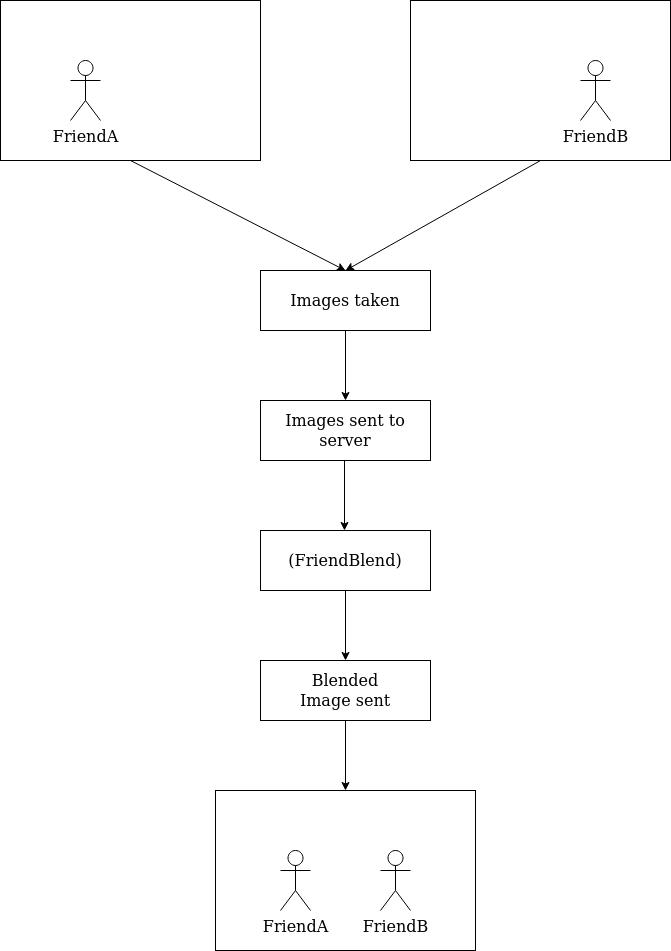

The diagram above was exported from draw.io. Its source (the exported page's mxGraphModel, read from the mxfile embedded in the PNG):
<mxGraphModel dx="1382" dy="1896" grid="1" gridSize="10" guides="1" tooltips="1" connect="1" arrows="1" fold="1" page="1" pageScale="1" pageWidth="850" pageHeight="1100" math="0" shadow="0">
  <root>
    <mxCell id="0" />
    <mxCell id="1" parent="0" />
    <mxCell id="xibACWRoP69yU551q4Yr-1" value="" style="rounded=0;whiteSpace=wrap;html=1;fontFamily=Lucida Console;fontSize=16;" vertex="1" parent="1">
      <mxGeometry x="340" y="110" width="170" height="60" as="geometry" />
    </mxCell>
    <mxCell id="xibACWRoP69yU551q4Yr-2" value="Images taken" style="text;html=1;strokeColor=none;fillColor=none;align=center;verticalAlign=middle;whiteSpace=wrap;rounded=0;fontFamily=Lucida Console;fontSize=16;" vertex="1" parent="1">
      <mxGeometry x="360" y="130" width="130" height="20" as="geometry" />
    </mxCell>
    <mxCell id="xibACWRoP69yU551q4Yr-3" value="" style="endArrow=classic;html=1;fontFamily=Lucida Console;fontSize=16;exitX=0.5;exitY=1;exitDx=0;exitDy=0;" edge="1" parent="1" source="xibACWRoP69yU551q4Yr-1">
      <mxGeometry width="50" height="50" relative="1" as="geometry">
        <mxPoint x="400" y="430" as="sourcePoint" />
        <mxPoint x="425" y="240" as="targetPoint" />
      </mxGeometry>
    </mxCell>
    <mxCell id="xibACWRoP69yU551q4Yr-4" value="" style="rounded=0;whiteSpace=wrap;html=1;fontFamily=Lucida Console;fontSize=16;" vertex="1" parent="1">
      <mxGeometry x="340" y="240" width="170" height="60" as="geometry" />
    </mxCell>
    <mxCell id="xibACWRoP69yU551q4Yr-5" value="&lt;div&gt;Images sent to server&lt;/div&gt;" style="text;html=1;strokeColor=none;fillColor=none;align=center;verticalAlign=middle;whiteSpace=wrap;rounded=0;fontFamily=Lucida Console;fontSize=16;" vertex="1" parent="1">
      <mxGeometry x="360" y="260" width="130" height="20" as="geometry" />
    </mxCell>
    <mxCell id="xibACWRoP69yU551q4Yr-9" value="" style="endArrow=classic;html=1;fontFamily=Lucida Console;fontSize=16;exitX=0.5;exitY=1;exitDx=0;exitDy=0;" edge="1" parent="1">
      <mxGeometry width="50" height="50" relative="1" as="geometry">
        <mxPoint x="424" y="300" as="sourcePoint" />
        <mxPoint x="424" y="370" as="targetPoint" />
      </mxGeometry>
    </mxCell>
    <mxCell id="xibACWRoP69yU551q4Yr-10" value="" style="rounded=0;whiteSpace=wrap;html=1;fontFamily=Lucida Console;fontSize=16;" vertex="1" parent="1">
      <mxGeometry x="340" y="370" width="170" height="60" as="geometry" />
    </mxCell>
    <mxCell id="xibACWRoP69yU551q4Yr-11" value="&lt;div&gt;(FriendBlend)&lt;/div&gt;" style="text;html=1;strokeColor=none;fillColor=none;align=center;verticalAlign=middle;whiteSpace=wrap;rounded=0;fontFamily=Lucida Console;fontSize=16;" vertex="1" parent="1">
      <mxGeometry x="360" y="390" width="130" height="20" as="geometry" />
    </mxCell>
    <mxCell id="xibACWRoP69yU551q4Yr-12" value="" style="endArrow=classic;html=1;fontFamily=Lucida Console;fontSize=16;exitX=0.5;exitY=1;exitDx=0;exitDy=0;" edge="1" parent="1" source="xibACWRoP69yU551q4Yr-10">
      <mxGeometry width="50" height="50" relative="1" as="geometry">
        <mxPoint x="400" y="690" as="sourcePoint" />
        <mxPoint x="425" y="500" as="targetPoint" />
      </mxGeometry>
    </mxCell>
    <mxCell id="xibACWRoP69yU551q4Yr-13" value="" style="rounded=0;whiteSpace=wrap;html=1;fontFamily=Lucida Console;fontSize=16;" vertex="1" parent="1">
      <mxGeometry x="340" y="500" width="170" height="60" as="geometry" />
    </mxCell>
    <mxCell id="xibACWRoP69yU551q4Yr-14" value="&lt;div&gt;Blended&lt;/div&gt;&lt;div&gt; Image sent&lt;/div&gt;" style="text;html=1;strokeColor=none;fillColor=none;align=center;verticalAlign=middle;whiteSpace=wrap;rounded=0;fontFamily=Lucida Console;fontSize=16;" vertex="1" parent="1">
      <mxGeometry x="360" y="520" width="130" height="20" as="geometry" />
    </mxCell>
    <mxCell id="xibACWRoP69yU551q4Yr-15" value="" style="endArrow=classic;html=1;fontFamily=Lucida Console;fontSize=16;exitX=0.5;exitY=1;exitDx=0;exitDy=0;" edge="1" parent="1" source="xibACWRoP69yU551q4Yr-13">
      <mxGeometry width="50" height="50" relative="1" as="geometry">
        <mxPoint x="400" y="820" as="sourcePoint" />
        <mxPoint x="425" y="630" as="targetPoint" />
      </mxGeometry>
    </mxCell>
    <mxCell id="xibACWRoP69yU551q4Yr-17" value="" style="rounded=0;whiteSpace=wrap;html=1;fontFamily=Lucida Console;fontSize=16;" vertex="1" parent="1">
      <mxGeometry x="80" y="-160" width="260" height="160" as="geometry" />
    </mxCell>
    <mxCell id="xibACWRoP69yU551q4Yr-18" value="" style="rounded=0;whiteSpace=wrap;html=1;fontFamily=Lucida Console;fontSize=16;" vertex="1" parent="1">
      <mxGeometry x="490" y="-160" width="260" height="160" as="geometry" />
    </mxCell>
    <mxCell id="xibACWRoP69yU551q4Yr-19" value="&lt;div&gt;FriendA&lt;/div&gt;" style="shape=umlActor;verticalLabelPosition=bottom;verticalAlign=top;html=1;outlineConnect=0;fontFamily=Lucida Console;fontSize=16;" vertex="1" parent="1">
      <mxGeometry x="150" y="-100" width="30" height="60" as="geometry" />
    </mxCell>
    <mxCell id="xibACWRoP69yU551q4Yr-20" value="FriendB" style="shape=umlActor;verticalLabelPosition=bottom;verticalAlign=top;html=1;outlineConnect=0;fontFamily=Lucida Console;fontSize=16;" vertex="1" parent="1">
      <mxGeometry x="660" y="-100" width="30" height="60" as="geometry" />
    </mxCell>
    <mxCell id="xibACWRoP69yU551q4Yr-21" value="" style="endArrow=classic;html=1;fontFamily=Lucida Console;fontSize=16;exitX=0.5;exitY=1;exitDx=0;exitDy=0;entryX=0.5;entryY=0;entryDx=0;entryDy=0;" edge="1" parent="1" source="xibACWRoP69yU551q4Yr-17" target="xibACWRoP69yU551q4Yr-1">
      <mxGeometry width="50" height="50" relative="1" as="geometry">
        <mxPoint x="400" y="190" as="sourcePoint" />
        <mxPoint x="450" y="140" as="targetPoint" />
      </mxGeometry>
    </mxCell>
    <mxCell id="xibACWRoP69yU551q4Yr-22" value="" style="endArrow=classic;html=1;fontFamily=Lucida Console;fontSize=16;exitX=0.5;exitY=1;exitDx=0;exitDy=0;entryX=0.5;entryY=0;entryDx=0;entryDy=0;" edge="1" parent="1" source="xibACWRoP69yU551q4Yr-18" target="xibACWRoP69yU551q4Yr-1">
      <mxGeometry width="50" height="50" relative="1" as="geometry">
        <mxPoint x="400" y="190" as="sourcePoint" />
        <mxPoint x="450" y="140" as="targetPoint" />
      </mxGeometry>
    </mxCell>
    <mxCell id="xibACWRoP69yU551q4Yr-24" value="" style="rounded=0;whiteSpace=wrap;html=1;fontFamily=Lucida Console;fontSize=16;" vertex="1" parent="1">
      <mxGeometry x="295" y="630" width="260" height="160" as="geometry" />
    </mxCell>
    <mxCell id="xibACWRoP69yU551q4Yr-25" value="&lt;div&gt;FriendA&lt;/div&gt;" style="shape=umlActor;verticalLabelPosition=bottom;verticalAlign=top;html=1;outlineConnect=0;fontFamily=Lucida Console;fontSize=16;" vertex="1" parent="1">
      <mxGeometry x="360" y="690" width="30" height="60" as="geometry" />
    </mxCell>
    <mxCell id="xibACWRoP69yU551q4Yr-26" value="&lt;div&gt;FriendB&lt;/div&gt;" style="shape=umlActor;verticalLabelPosition=bottom;verticalAlign=top;html=1;outlineConnect=0;fontFamily=Lucida Console;fontSize=16;" vertex="1" parent="1">
      <mxGeometry x="460" y="690" width="30" height="60" as="geometry" />
    </mxCell>
  </root>
</mxGraphModel>